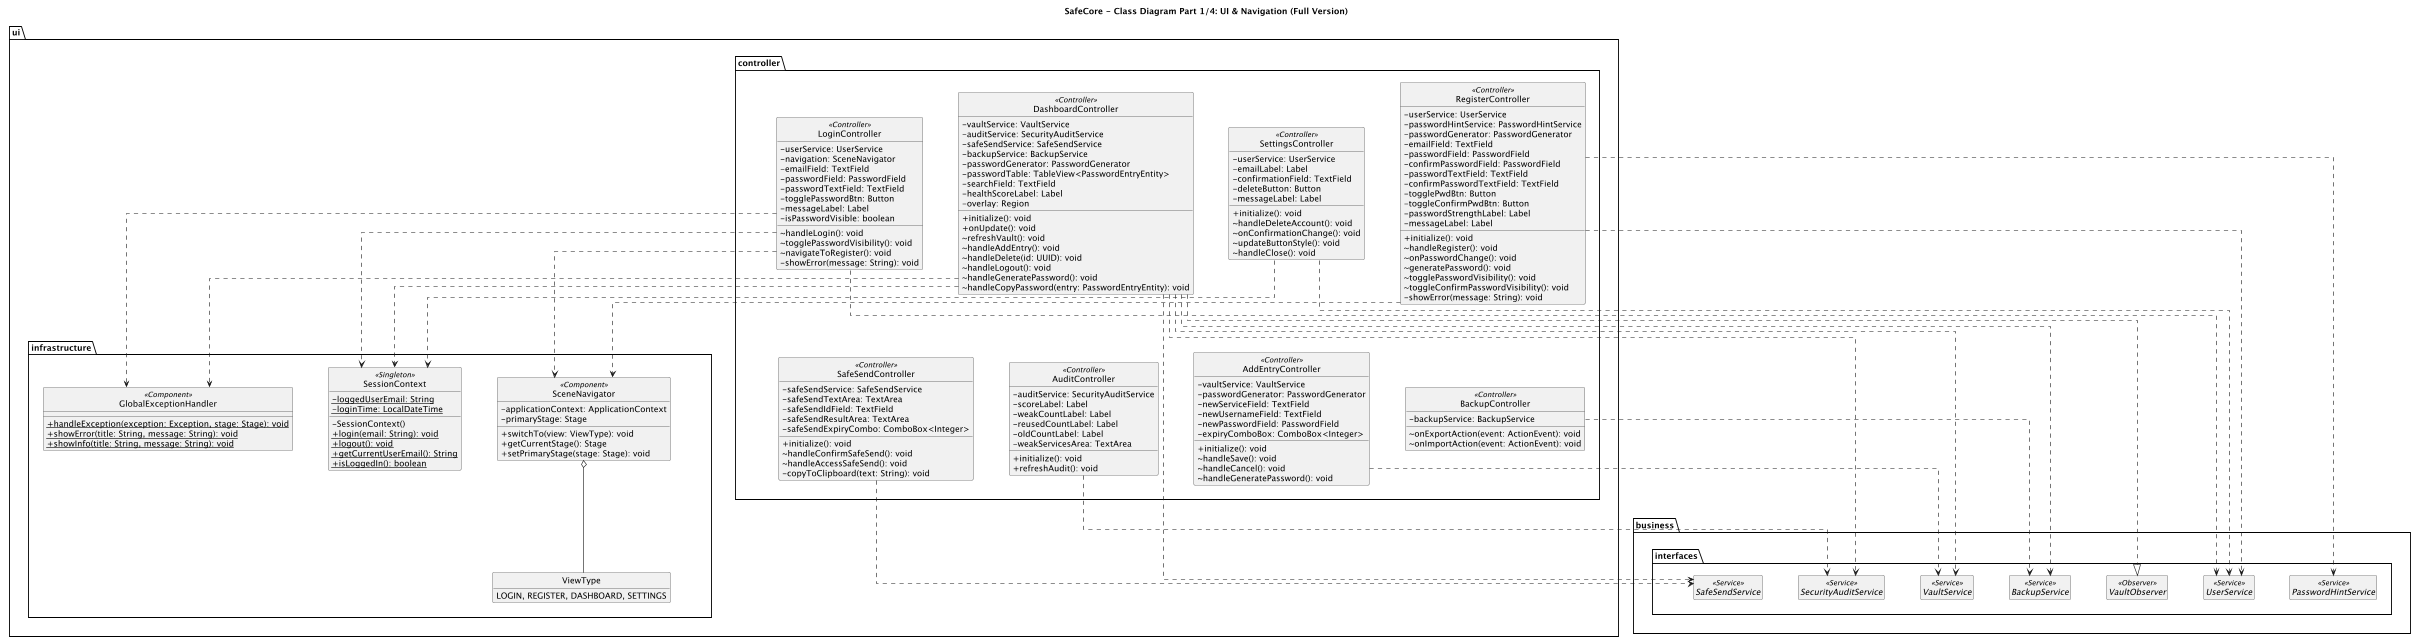

The diagram above was rendered by PlantUML. Its source (embedded in the PNG):
@startuml SafeCore_Class_Diagram_Part1_UI_Navigation_Complete_Vertical

top to bottom direction

skinparam style strictuml
skinparam linetype ortho
skinparam monochrome true
skinparam shadowing false
skinparam classAttributeIconSize 0
skinparam defaultTextAlignment left
hide empty members

' Distanza tra i nodi per evitare sovrapposizioni
skinparam nodesep 60
skinparam ranksep 80

title SafeCore - Class Diagram Part 1/4: UI & Navigation (Full Version)

package "ui.controller" {

    class LoginController <<Controller>> {
        - userService: UserService
        - navigation: SceneNavigator
        - emailField: TextField
        - passwordField: PasswordField
        - passwordTextField: TextField
        - togglePasswordBtn: Button
        - messageLabel: Label
        - isPasswordVisible: boolean
        __
        ~ handleLogin(): void
        ~ togglePasswordVisibility(): void
        ~ navigateToRegister(): void
        - showError(message: String): void
    }

    class RegisterController <<Controller>> {
        - userService: UserService
        - passwordHintService: PasswordHintService
        - passwordGenerator: PasswordGenerator
        - emailField: TextField
        - passwordField: PasswordField
        - confirmPasswordField: PasswordField
        - passwordTextField: TextField
        - confirmPasswordTextField: TextField
        - togglePwdBtn: Button
        - toggleConfirmPwdBtn: Button
        - passwordStrengthLabel: Label
        - messageLabel: Label
        __
        + initialize(): void
        ~ handleRegister(): void
        ~ onPasswordChange(): void
        ~ generatePassword(): void
        ~ togglePasswordVisibility(): void
        ~ toggleConfirmPasswordVisibility(): void
        - showError(message: String): void
    }

    class DashboardController <<Controller>> {
        - vaultService: VaultService
        - auditService: SecurityAuditService
        - safeSendService: SafeSendService
        - backupService: BackupService
        - passwordGenerator: PasswordGenerator
        - passwordTable: TableView<PasswordEntryEntity>
        - searchField: TextField
        - healthScoreLabel: Label
        - overlay: Region
        __
        + initialize(): void
        + onUpdate(): void
        ~ refreshVault(): void
        ~ handleAddEntry(): void
        ~ handleDelete(id: UUID): void
        ~ handleLogout(): void
        ~ handleGeneratePassword(): void
        ~ handleCopyPassword(entry: PasswordEntryEntity): void
    }

    class SettingsController <<Controller>> {
        - userService: UserService
        - emailLabel: Label
        - confirmationField: TextField
        - deleteButton: Button
        - messageLabel: Label
        __
        + initialize(): void
        ~ handleDeleteAccount(): void
        ~ onConfirmationChange(): void
        ~ updateButtonStyle(): void
        ~ handleClose(): void
    }

    ' --- TRUCCO DI LAYOUT: Forza la riga successiva ---
    LoginController -[hidden]right- RegisterController
    RegisterController -[hidden]right- DashboardController
    DashboardController -[hidden]right- SettingsController

    ' Queste classi staranno SOTTO le precedenti
    class SafeSendController <<Controller>> {
        - safeSendService: SafeSendService
        - safeSendTextArea: TextArea
        - safeSendIdField: TextField
        - safeSendResultArea: TextArea
        - safeSendExpiryCombo: ComboBox<Integer>
        __
        + initialize(): void
        ~ handleConfirmSafeSend(): void
        ~ handleAccessSafeSend(): void
        - copyToClipboard(text: String): void
    }

    class BackupController <<Controller>> {
        - backupService: BackupService
        __
        ~ onExportAction(event: ActionEvent): void
        ~ onImportAction(event: ActionEvent): void
    }

    class AuditController <<Controller>> {
        - auditService: SecurityAuditService
        - scoreLabel: Label
        - weakCountLabel: Label
        - reusedCountLabel: Label
        - oldCountLabel: Label
        - weakServicesArea: TextArea
        __
        + initialize(): void
        + refreshAudit(): void
    }

    class AddEntryController <<Controller>> {
        - vaultService: VaultService
        - passwordGenerator: PasswordGenerator
        - newServiceField: TextField
        - newUsernameField: TextField
        - newPasswordField: PasswordField
        - expiryComboBox: ComboBox<Integer>
        __
        + initialize(): void
        ~ handleSave(): void
        ~ handleCancel(): void
        ~ handleGeneratePassword(): void
    }

    ' Forza la seconda riga
    LoginController -[hidden]down- SafeSendController
    SafeSendController -[hidden]right- BackupController
    BackupController -[hidden]right- AuditController
    AuditController -[hidden]right- AddEntryController
}

package "ui.infrastructure" {
    class SessionContext <<Singleton>> {
        - {static} loggedUserEmail: String
        - {static} loginTime: LocalDateTime
        __
        - SessionContext()
        + {static} login(email: String): void
        + {static} logout(): void
        + {static} getCurrentUserEmail(): String
        + {static} isLoggedIn(): boolean
    }

    class SceneNavigator <<Component>> {
        - applicationContext: ApplicationContext
        - primaryStage: Stage
        __
        + switchTo(view: ViewType): void
        + getCurrentStage(): Stage
        + setPrimaryStage(stage: Stage): void
    }

    enum ViewType {
        LOGIN, REGISTER, DASHBOARD, SETTINGS
    }

    class GlobalExceptionHandler <<Component>> {
        __
        + {static} handleException(exception: Exception, stage: Stage): void
        + {static} showError(title: String, message: String): void
        + {static} showInfo(title: String, message: String): void
    }
}

' Forza i package di business sotto la UI per non allargare
"ui.controller" -[hidden]down- "ui.infrastructure"

package "business.interfaces" {
    interface UserService <<Service>>
    interface VaultService <<Service>>
    interface SecurityAuditService <<Service>>
    interface SafeSendService <<Service>>
    interface BackupService <<Service>>
    interface PasswordHintService <<Service>>
    interface VaultObserver <<Observer>>
}

"ui.infrastructure" -[hidden]down- "business.interfaces"

' Relazioni (Mantenute tutte come l'originale)
LoginController ..> UserService
LoginController ..> SceneNavigator
LoginController ..> SessionContext

RegisterController ..> UserService
RegisterController ..> PasswordHintService
RegisterController ..> SceneNavigator

DashboardController ..> VaultService
DashboardController ..> SecurityAuditService
DashboardController ..> SafeSendService
DashboardController ..> BackupService
DashboardController ..> SessionContext
DashboardController ..|> VaultObserver

SettingsController ..> UserService
SettingsController ..> SessionContext

SafeSendController ..> SafeSendService
BackupController ..> BackupService
AuditController ..> SecurityAuditService
AddEntryController ..> VaultService

SceneNavigator o-- ViewType
LoginController ..> GlobalExceptionHandler
DashboardController ..> GlobalExceptionHandler

@enduml